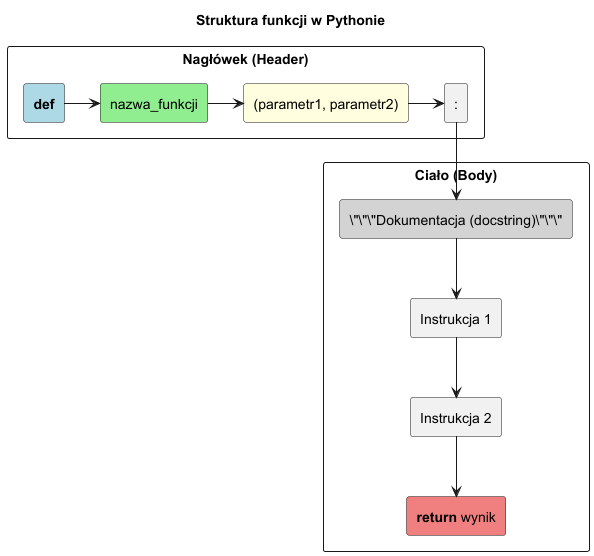

The diagram above was rendered by PlantUML. Its source (embedded in the PNG):
@startuml
'skinparam handwritten true
skinparam backgroundColor white

title Struktura funkcji w Pythonie

rectangle "Nagłówek (Header)" as H {
    rectangle "**def**" as Keyword #LightBlue
    rectangle "nazwa_funkcji" as Name #LightGreen
    rectangle "(parametr1, parametr2)" as Params #LightYellow
    rectangle ":" as Colon
}

rectangle "Ciało (Body)" as B {
    rectangle "\"\"\"Dokumentacja (docstring)\"\"\"" as Doc #LightGray
    rectangle "Instrukcja 1" as Code1
    rectangle "Instrukcja 2" as Code2
    rectangle "**return** wynik" as Return #LightCoral
}

Keyword -> Name
Name -> Params
Params -> Colon
Colon --> Doc
Doc --> Code1
Code1 --> Code2
Code2 --> Return

@enduml